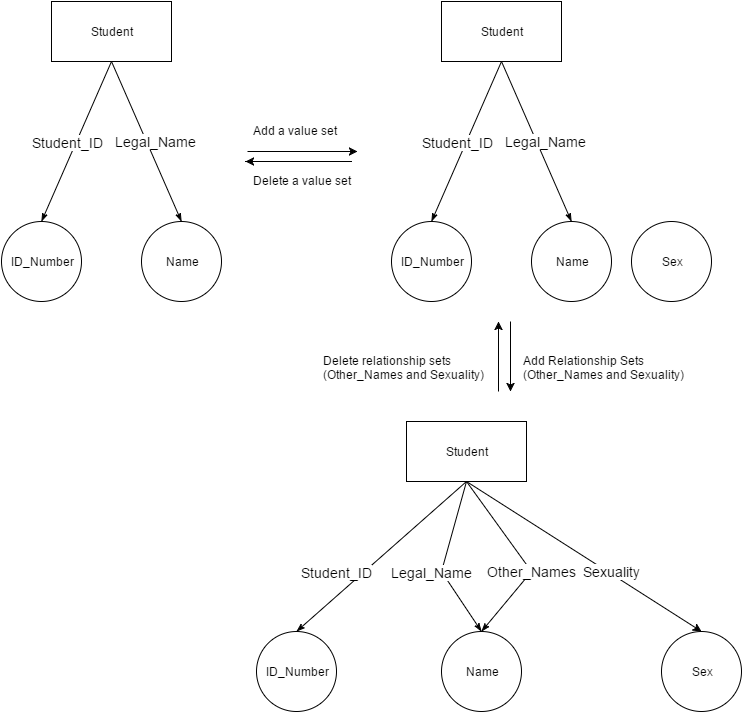

The diagram above was exported from draw.io. Its source (the exported page's mxGraphModel, read from the mxfile embedded in the PNG):
<mxGraphModel dx="1554" dy="792" grid="1" gridSize="10" guides="1" tooltips="1" connect="1" arrows="1" fold="1" page="1" pageScale="1" pageWidth="826" pageHeight="1169" background="#ffffff" math="0" shadow="0">
  <root>
    <mxCell id="0" />
    <mxCell id="1" parent="0" />
    <mxCell id="29" style="edgeStyle=none;rounded=0;html=1;jettySize=auto;orthogonalLoop=1;endArrow=none;endFill=0;entryX=0.5;entryY=1;startArrow=classicThin;startFill=1;exitX=0.5;exitY=0;" edge="1" source="34" target="33" parent="1">
      <mxGeometry x="130" y="200" as="geometry">
        <mxPoint x="60" y="270" as="sourcePoint" />
      </mxGeometry>
    </mxCell>
    <mxCell id="30" value="&lt;font style=&quot;font-size: 14px&quot;&gt;Student_ID&lt;/font&gt;" style="text;html=1;resizable=0;points=[];align=center;verticalAlign=middle;labelBackgroundColor=#ffffff;" vertex="1" connectable="0" parent="29">
      <mxGeometry x="0.2178" y="2" relative="1" as="geometry">
        <mxPoint x="-15" y="18" as="offset" />
      </mxGeometry>
    </mxCell>
    <mxCell id="31" style="edgeStyle=none;rounded=0;html=1;entryX=0.5;entryY=1;endArrow=none;endFill=0;jettySize=auto;orthogonalLoop=1;startArrow=classicThin;startFill=1;exitX=0.5;exitY=0;" edge="1" source="35" target="33" parent="1">
      <mxGeometry x="190" y="200" as="geometry">
        <mxPoint x="280" y="250" as="sourcePoint" />
      </mxGeometry>
    </mxCell>
    <mxCell id="32" value="&lt;font style=&quot;font-size: 14px&quot;&gt;Legal_Name&lt;/font&gt;" style="text;html=1;resizable=0;points=[];align=center;verticalAlign=middle;labelBackgroundColor=#ffffff;" vertex="1" connectable="0" parent="31">
      <mxGeometry x="0.2932" y="1" relative="1" as="geometry">
        <mxPoint x="20" y="23" as="offset" />
      </mxGeometry>
    </mxCell>
    <mxCell id="33" value="Student" style="whiteSpace=wrap;html=1;" vertex="1" parent="1">
      <mxGeometry x="130" y="140" width="120" height="60" as="geometry" />
    </mxCell>
    <mxCell id="34" value="ID_Number" style="ellipse;whiteSpace=wrap;html=1;aspect=fixed;strokeWidth=1;" vertex="1" parent="1">
      <mxGeometry x="80" y="360" width="80" height="80" as="geometry" />
    </mxCell>
    <mxCell id="35" value="Name" style="ellipse;whiteSpace=wrap;html=1;aspect=fixed;strokeWidth=1;" vertex="1" parent="1">
      <mxGeometry x="220" y="360" width="80" height="80" as="geometry" />
    </mxCell>
    <mxCell id="38" value="Add a value set" style="text;html=1;resizable=0;points=[];autosize=1;align=left;verticalAlign=top;spacingTop=-4;" vertex="1" parent="1">
      <mxGeometry x="330" y="260" width="100" height="20" as="geometry" />
    </mxCell>
    <mxCell id="39" value="" style="endArrow=classic;html=1;exitX=0.333;exitY=-0.05;exitPerimeter=0;" edge="1" parent="1">
      <mxGeometry x="324" y="207" width="50" height="50" as="geometry">
        <mxPoint x="324" y="300" as="sourcePoint" />
        <mxPoint x="324" y="300" as="targetPoint" />
        <Array as="points">
          <mxPoint x="435" y="300" />
        </Array>
      </mxGeometry>
    </mxCell>
    <mxCell id="41" value="" style="endArrow=classic;html=1;" edge="1" parent="1">
      <mxGeometry x="326" y="197" width="50" height="50" as="geometry">
        <mxPoint x="326" y="290" as="sourcePoint" />
        <mxPoint x="436" y="290" as="targetPoint" />
        <Array as="points" />
      </mxGeometry>
    </mxCell>
    <mxCell id="42" value="Delete a value set" style="text;html=1;resizable=0;points=[];autosize=1;align=left;verticalAlign=top;spacingTop=-4;" vertex="1" parent="1">
      <mxGeometry x="330" y="310" width="110" height="20" as="geometry" />
    </mxCell>
    <mxCell id="50" value="Sex" style="ellipse;whiteSpace=wrap;html=1;aspect=fixed;strokeWidth=1;" vertex="1" parent="1">
      <mxGeometry x="710" y="360" width="80" height="80" as="geometry" />
    </mxCell>
    <mxCell id="53" value="" style="endArrow=classic;html=1;" edge="1" parent="1">
      <mxGeometry x="577" y="460" width="50" height="50" as="geometry">
        <mxPoint x="577" y="530" as="sourcePoint" />
        <mxPoint x="577" y="460" as="targetPoint" />
      </mxGeometry>
    </mxCell>
    <mxCell id="54" value="" style="endArrow=classic;html=1;" edge="1" parent="1">
      <mxGeometry x="589" y="460" width="50" height="50" as="geometry">
        <mxPoint x="589" y="460" as="sourcePoint" />
        <mxPoint x="589" y="530" as="targetPoint" />
      </mxGeometry>
    </mxCell>
    <mxCell id="55" style="edgeStyle=none;rounded=0;html=1;jettySize=auto;orthogonalLoop=1;endArrow=none;endFill=0;entryX=0.5;entryY=1;startArrow=classicThin;startFill=1;exitX=0.5;exitY=0;" edge="1" source="60" target="59" parent="1">
      <mxGeometry x="485" y="620" as="geometry">
        <mxPoint x="460" y="760" as="sourcePoint" />
      </mxGeometry>
    </mxCell>
    <mxCell id="56" value="&lt;font style=&quot;font-size: 14px&quot;&gt;Student_ID&lt;/font&gt;" style="text;html=1;resizable=0;points=[];align=center;verticalAlign=middle;labelBackgroundColor=#ffffff;" vertex="1" connectable="0" parent="55">
      <mxGeometry x="0.2178" y="2" relative="1" as="geometry">
        <mxPoint x="-62" y="33" as="offset" />
      </mxGeometry>
    </mxCell>
    <mxCell id="57" style="edgeStyle=none;rounded=0;html=1;entryX=0.5;entryY=1;endArrow=none;endFill=0;jettySize=auto;orthogonalLoop=1;exitX=0.5;exitY=0;startArrow=classicThin;startFill=1;" edge="1" source="61" target="59" parent="1">
      <mxGeometry x="545" y="620" as="geometry">
        <mxPoint x="490" y="740" as="sourcePoint" />
        <Array as="points">
          <mxPoint x="520" y="710" />
        </Array>
      </mxGeometry>
    </mxCell>
    <mxCell id="58" value="&lt;font style=&quot;font-size: 14px&quot;&gt;Legal_Name&lt;/font&gt;" style="text;html=1;resizable=0;points=[];align=center;verticalAlign=middle;labelBackgroundColor=#ffffff;" vertex="1" connectable="0" parent="57">
      <mxGeometry x="0.2932" y="1" relative="1" as="geometry">
        <mxPoint x="-18" y="34" as="offset" />
      </mxGeometry>
    </mxCell>
    <mxCell id="59" value="Student" style="whiteSpace=wrap;html=1;" vertex="1" parent="1">
      <mxGeometry x="485" y="560" width="120" height="60" as="geometry" />
    </mxCell>
    <mxCell id="60" value="ID_Number" style="ellipse;whiteSpace=wrap;html=1;aspect=fixed;strokeWidth=1;" vertex="1" parent="1">
      <mxGeometry x="335" y="770" width="80" height="80" as="geometry" />
    </mxCell>
    <mxCell id="68" style="edgeStyle=none;rounded=0;html=1;exitX=0.5;exitY=0;endArrow=none;endFill=0;jettySize=auto;orthogonalLoop=1;entryX=0.5;entryY=1;startArrow=classicThin;startFill=1;" edge="1" parent="1" source="61" target="59">
      <mxGeometry relative="1" as="geometry">
        <Array as="points">
          <mxPoint x="610" y="710" />
        </Array>
      </mxGeometry>
    </mxCell>
    <mxCell id="69" value="Other_Names" style="text;html=1;resizable=0;points=[];align=center;verticalAlign=middle;labelBackgroundColor=#ffffff;fontSize=14;" vertex="1" connectable="0" parent="68">
      <mxGeometry x="-0.2271" y="11" relative="1" as="geometry">
        <mxPoint x="12" y="3" as="offset" />
      </mxGeometry>
    </mxCell>
    <mxCell id="61" value="Name" style="ellipse;whiteSpace=wrap;html=1;aspect=fixed;strokeWidth=1;" vertex="1" parent="1">
      <mxGeometry x="520" y="770" width="80" height="80" as="geometry" />
    </mxCell>
    <mxCell id="62" value="Sex" style="ellipse;whiteSpace=wrap;html=1;aspect=fixed;strokeWidth=1;" vertex="1" parent="1">
      <mxGeometry x="740" y="770" width="80" height="80" as="geometry" />
    </mxCell>
    <mxCell id="65" value="" style="endArrow=classic;html=1;entryX=0.5;entryY=0;exitX=0.5;exitY=1;" edge="1" parent="1" source="59" target="62">
      <mxGeometry width="50" height="50" relative="1" as="geometry">
        <mxPoint x="655" y="690" as="sourcePoint" />
        <mxPoint x="705" y="640" as="targetPoint" />
      </mxGeometry>
    </mxCell>
    <mxCell id="66" value="&lt;font style=&quot;font-size: 14px&quot;&gt;Sexuality&lt;/font&gt;" style="text;html=1;resizable=0;points=[];align=center;verticalAlign=middle;labelBackgroundColor=#ffffff;" vertex="1" connectable="0" parent="65">
      <mxGeometry x="0.2021" y="-4" relative="1" as="geometry">
        <mxPoint x="6" y="-4" as="offset" />
      </mxGeometry>
    </mxCell>
    <mxCell id="72" value="Delete relationship sets&lt;div&gt;(Other_Names and Sexuality)&lt;br&gt;&lt;/div&gt;" style="text;html=1;resizable=0;points=[];autosize=1;align=left;verticalAlign=top;spacingTop=-4;" vertex="1" parent="1">
      <mxGeometry x="400" y="490" width="180" height="30" as="geometry" />
    </mxCell>
    <mxCell id="73" value="Add Relationship Sets&lt;div&gt;(Other_Names and Sexuality)&lt;/div&gt;" style="text;html=1;resizable=0;points=[];autosize=1;align=left;verticalAlign=top;spacingTop=-4;" vertex="1" parent="1">
      <mxGeometry x="600" y="490" width="180" height="30" as="geometry" />
    </mxCell>
    <mxCell id="74" style="edgeStyle=none;rounded=0;html=1;jettySize=auto;orthogonalLoop=1;endArrow=none;endFill=0;entryX=0.5;entryY=1;startArrow=classicThin;startFill=1;exitX=0.5;exitY=0;" edge="1" source="79" target="78" parent="1">
      <mxGeometry x="520" y="200" as="geometry">
        <mxPoint x="450" y="270" as="sourcePoint" />
      </mxGeometry>
    </mxCell>
    <mxCell id="75" value="&lt;font style=&quot;font-size: 14px&quot;&gt;Student_ID&lt;/font&gt;" style="text;html=1;resizable=0;points=[];align=center;verticalAlign=middle;labelBackgroundColor=#ffffff;" vertex="1" connectable="0" parent="74">
      <mxGeometry x="0.2178" y="2" relative="1" as="geometry">
        <mxPoint x="-15" y="18" as="offset" />
      </mxGeometry>
    </mxCell>
    <mxCell id="76" style="edgeStyle=none;rounded=0;html=1;entryX=0.5;entryY=1;endArrow=none;endFill=0;jettySize=auto;orthogonalLoop=1;startArrow=classicThin;startFill=1;exitX=0.5;exitY=0;" edge="1" source="80" target="78" parent="1">
      <mxGeometry x="580" y="200" as="geometry">
        <mxPoint x="670" y="250" as="sourcePoint" />
      </mxGeometry>
    </mxCell>
    <mxCell id="77" value="&lt;font style=&quot;font-size: 14px&quot;&gt;Legal_Name&lt;/font&gt;" style="text;html=1;resizable=0;points=[];align=center;verticalAlign=middle;labelBackgroundColor=#ffffff;" vertex="1" connectable="0" parent="76">
      <mxGeometry x="0.2932" y="1" relative="1" as="geometry">
        <mxPoint x="20" y="23" as="offset" />
      </mxGeometry>
    </mxCell>
    <mxCell id="78" value="Student" style="whiteSpace=wrap;html=1;" vertex="1" parent="1">
      <mxGeometry x="520" y="140" width="120" height="60" as="geometry" />
    </mxCell>
    <mxCell id="79" value="ID_Number" style="ellipse;whiteSpace=wrap;html=1;aspect=fixed;strokeWidth=1;" vertex="1" parent="1">
      <mxGeometry x="470" y="360" width="80" height="80" as="geometry" />
    </mxCell>
    <mxCell id="80" value="Name" style="ellipse;whiteSpace=wrap;html=1;aspect=fixed;strokeWidth=1;" vertex="1" parent="1">
      <mxGeometry x="610" y="360" width="80" height="80" as="geometry" />
    </mxCell>
  </root>
</mxGraphModel>